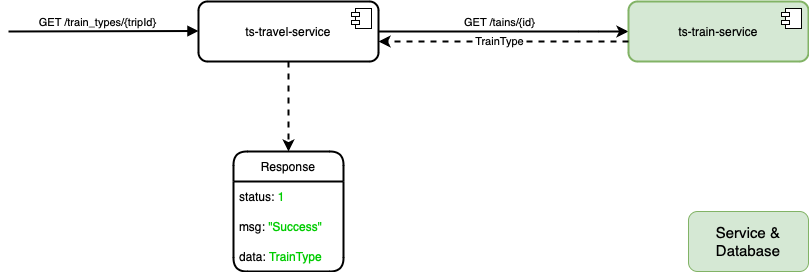

The diagram above was exported from draw.io. Its source (the exported page's mxGraphModel, read from the mxfile embedded in the PNG):
<mxGraphModel dx="1536" dy="1281" grid="1" gridSize="10" guides="1" tooltips="1" connect="1" arrows="1" fold="1" page="0" pageScale="1" pageWidth="1169" pageHeight="827" math="0" shadow="0">
  <root>
    <mxCell id="0" />
    <mxCell id="1" parent="0" />
    <mxCell id="_4TZi_eT797z75jswn6F-524" style="edgeStyle=orthogonalEdgeStyle;rounded=1;orthogonalLoop=1;jettySize=auto;html=1;entryX=0.5;entryY=0;entryDx=0;entryDy=0;strokeWidth=2;dashed=1;" edge="1" parent="1" source="_4TZi_eT797z75jswn6F-527" target="_4TZi_eT797z75jswn6F-535">
      <mxGeometry relative="1" as="geometry">
        <Array as="points">
          <mxPoint x="340" y="10" />
        </Array>
      </mxGeometry>
    </mxCell>
    <mxCell id="_4TZi_eT797z75jswn6F-525" style="edgeStyle=orthogonalEdgeStyle;shape=connector;curved=0;rounded=1;orthogonalLoop=1;jettySize=auto;html=1;entryX=0;entryY=0.5;entryDx=0;entryDy=0;strokeColor=default;strokeWidth=2;align=center;verticalAlign=middle;fontFamily=Helvetica;fontSize=11;fontColor=default;labelBackgroundColor=default;endArrow=classic;" edge="1" parent="1" source="_4TZi_eT797z75jswn6F-527" target="_4TZi_eT797z75jswn6F-531">
      <mxGeometry relative="1" as="geometry">
        <Array as="points">
          <mxPoint x="640" y="-110" />
          <mxPoint x="640" y="-110" />
        </Array>
      </mxGeometry>
    </mxCell>
    <mxCell id="_4TZi_eT797z75jswn6F-526" value="GET /tains/{id}" style="edgeLabel;html=1;align=center;verticalAlign=middle;resizable=0;points=[];" vertex="1" connectable="0" parent="_4TZi_eT797z75jswn6F-525">
      <mxGeometry x="0.2514" y="5" relative="1" as="geometry">
        <mxPoint x="-36" y="-5" as="offset" />
      </mxGeometry>
    </mxCell>
    <mxCell id="_4TZi_eT797z75jswn6F-527" value="ts-travel-service" style="html=1;dropTarget=0;whiteSpace=wrap;rounded=1;labelBackgroundColor=none;strokeWidth=2;" vertex="1" parent="1">
      <mxGeometry x="250" y="-140" width="180" height="60" as="geometry" />
    </mxCell>
    <mxCell id="_4TZi_eT797z75jswn6F-528" value="" style="shape=module;jettyWidth=8;jettyHeight=4;rounded=1;labelBackgroundColor=none;" vertex="1" parent="_4TZi_eT797z75jswn6F-527">
      <mxGeometry x="1" width="20" height="20" relative="1" as="geometry">
        <mxPoint x="-27" y="7" as="offset" />
      </mxGeometry>
    </mxCell>
    <mxCell id="_4TZi_eT797z75jswn6F-529" value="" style="html=1;verticalAlign=bottom;endArrow=block;curved=0;rounded=1;labelBackgroundColor=none;fontColor=default;strokeWidth=2;" edge="1" parent="1">
      <mxGeometry width="80" relative="1" as="geometry">
        <mxPoint x="60" y="-110" as="sourcePoint" />
        <mxPoint x="250" y="-110.5" as="targetPoint" />
      </mxGeometry>
    </mxCell>
    <mxCell id="_4TZi_eT797z75jswn6F-530" value="GET /train_types/{tripId}" style="edgeLabel;html=1;align=center;verticalAlign=middle;resizable=0;points=[];rounded=1;" vertex="1" connectable="0" parent="_4TZi_eT797z75jswn6F-529">
      <mxGeometry x="-0.0588" y="1" relative="1" as="geometry">
        <mxPoint y="-8" as="offset" />
      </mxGeometry>
    </mxCell>
    <mxCell id="_4TZi_eT797z75jswn6F-531" value="ts-train-service" style="html=1;dropTarget=0;whiteSpace=wrap;rounded=1;labelBackgroundColor=none;strokeWidth=2;fillColor=#d5e8d4;strokeColor=#82b366;" vertex="1" parent="1">
      <mxGeometry x="680" y="-140" width="180" height="60" as="geometry" />
    </mxCell>
    <mxCell id="_4TZi_eT797z75jswn6F-532" value="" style="shape=module;jettyWidth=8;jettyHeight=4;rounded=1;labelBackgroundColor=none;" vertex="1" parent="_4TZi_eT797z75jswn6F-531">
      <mxGeometry x="1" width="20" height="20" relative="1" as="geometry">
        <mxPoint x="-27" y="7" as="offset" />
      </mxGeometry>
    </mxCell>
    <mxCell id="_4TZi_eT797z75jswn6F-535" value="Response" style="swimlane;fontStyle=0;childLayout=stackLayout;horizontal=1;startSize=30;horizontalStack=0;resizeParent=1;resizeParentMax=0;resizeLast=0;collapsible=1;marginBottom=0;whiteSpace=wrap;html=1;rounded=1;strokeWidth=2;" vertex="1" parent="1">
      <mxGeometry x="285" y="10" width="110" height="120" as="geometry" />
    </mxCell>
    <mxCell id="_4TZi_eT797z75jswn6F-536" value="status: &lt;font color=&quot;#00cc00&quot;&gt;1&lt;/font&gt;" style="text;strokeColor=none;fillColor=none;align=left;verticalAlign=middle;spacingLeft=4;spacingRight=4;overflow=hidden;points=[[0,0.5],[1,0.5]];portConstraint=eastwest;rotatable=0;whiteSpace=wrap;html=1;" vertex="1" parent="_4TZi_eT797z75jswn6F-535">
      <mxGeometry y="30" width="110" height="30" as="geometry" />
    </mxCell>
    <mxCell id="_4TZi_eT797z75jswn6F-537" value="msg: &lt;font color=&quot;#00cc00&quot;&gt;&quot;Success&quot;&lt;/font&gt;" style="text;strokeColor=none;fillColor=none;align=left;verticalAlign=middle;spacingLeft=4;spacingRight=4;overflow=hidden;points=[[0,0.5],[1,0.5]];portConstraint=eastwest;rotatable=0;whiteSpace=wrap;html=1;" vertex="1" parent="_4TZi_eT797z75jswn6F-535">
      <mxGeometry y="60" width="110" height="30" as="geometry" />
    </mxCell>
    <mxCell id="_4TZi_eT797z75jswn6F-538" value="data:&lt;font color=&quot;#00cc00&quot;&gt;&lt;span style=&quot;caret-color: rgb(0, 204, 0);&quot;&gt;&amp;nbsp;TrainType&lt;/span&gt;&lt;/font&gt;" style="text;strokeColor=none;fillColor=none;align=left;verticalAlign=middle;spacingLeft=4;spacingRight=4;overflow=hidden;points=[[0,0.5],[1,0.5]];portConstraint=eastwest;rotatable=0;whiteSpace=wrap;html=1;" vertex="1" parent="_4TZi_eT797z75jswn6F-535">
      <mxGeometry y="90" width="110" height="30" as="geometry" />
    </mxCell>
    <mxCell id="_4TZi_eT797z75jswn6F-541" style="edgeStyle=orthogonalEdgeStyle;rounded=1;orthogonalLoop=1;jettySize=auto;html=1;dashed=1;strokeWidth=2;" edge="1" parent="1">
      <mxGeometry relative="1" as="geometry">
        <mxPoint x="430" y="-100" as="targetPoint" />
        <mxPoint x="680" y="-100.00000000000011" as="sourcePoint" />
      </mxGeometry>
    </mxCell>
    <mxCell id="_4TZi_eT797z75jswn6F-542" value="TrainType" style="edgeLabel;html=1;align=center;verticalAlign=middle;resizable=0;points=[];rounded=1;" vertex="1" connectable="0" parent="_4TZi_eT797z75jswn6F-541">
      <mxGeometry x="0.04" relative="1" as="geometry">
        <mxPoint as="offset" />
      </mxGeometry>
    </mxCell>
    <mxCell id="_4TZi_eT797z75jswn6F-545" value="&lt;font style=&quot;font-size: 15px;&quot;&gt;Service &amp;amp; Database&lt;/font&gt;" style="rounded=1;whiteSpace=wrap;html=1;fontFamily=Helvetica;fontSize=11;labelBackgroundColor=none;fillColor=#d5e8d4;strokeColor=#82b366;" vertex="1" parent="1">
      <mxGeometry x="740" y="70" width="120" height="60" as="geometry" />
    </mxCell>
  </root>
</mxGraphModel>